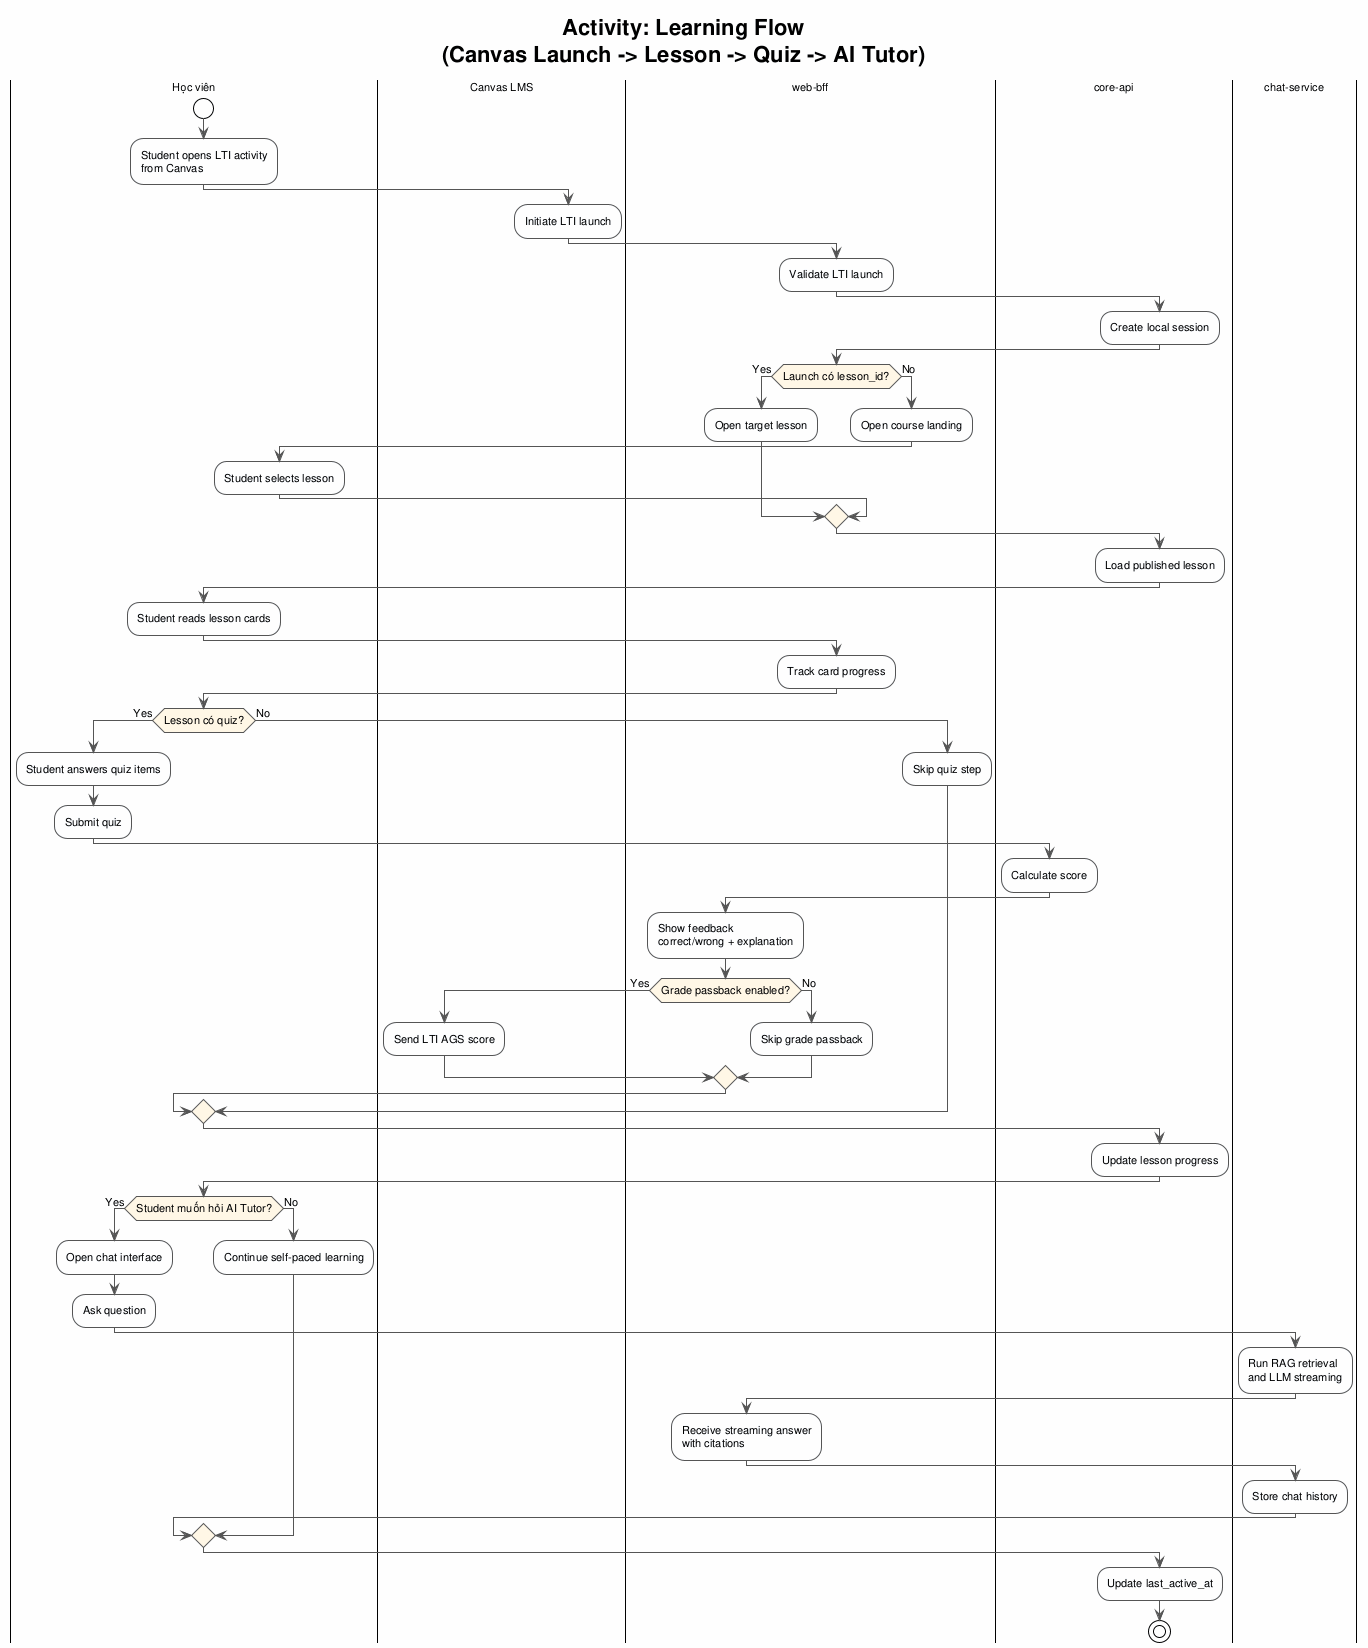

The diagram above was rendered by PlantUML. Its source (embedded in the PNG):
@startuml activity_learning_flow
!theme plain
skinparam backgroundColor #FEFEFE
skinparam defaultFontName Arial
skinparam defaultFontSize 11
skinparam ActivityBorderColor #555555
skinparam ActivityBackgroundColor #F8FBFF
skinparam ActivityDiamondBorderColor #555555
skinparam ActivityDiamondBackgroundColor #FFF7E6
skinparam ArrowColor #555555

title Activity: Learning Flow\n(Canvas Launch -> Lesson -> Quiz -> AI Tutor)

|Học viên|
start
:Student opens LTI activity\nfrom Canvas;

|Canvas LMS|
:Initiate LTI launch;

|web-bff|
:Validate LTI launch;

|core-api|
:Create local session;

|web-bff|
if (Launch có lesson_id?) then (Yes)
  :Open target lesson;
else (No)
  :Open course landing;
  |Học viên|
  :Student selects lesson;
  |web-bff|
endif

|core-api|
:Load published lesson;

|Học viên|
:Student reads lesson cards;

|web-bff|
:Track card progress;

|Học viên|
if (Lesson có quiz?) then (Yes)
  :Student answers quiz items;
  :Submit quiz;
  |core-api|
  :Calculate score;
  |web-bff|
  :Show feedback\ncorrect/wrong + explanation;
  if (Grade passback enabled?) then (Yes)
    |Canvas LMS|
    :Send LTI AGS score;
  else (No)
    |web-bff|
    :Skip grade passback;
  endif
else (No)
  |web-bff|
  :Skip quiz step;
endif

|core-api|
:Update lesson progress;

|Học viên|
if (Student muốn hỏi AI Tutor?) then (Yes)
  :Open chat interface;
  :Ask question;
  |chat-service|
  :Run RAG retrieval\nand LLM streaming;
  |web-bff|
  :Receive streaming answer\nwith citations;
  |chat-service|
  :Store chat history;
else (No)
  |Học viên|
  :Continue self-paced learning;
endif

|core-api|
:Update last_active_at;
stop
@enduml